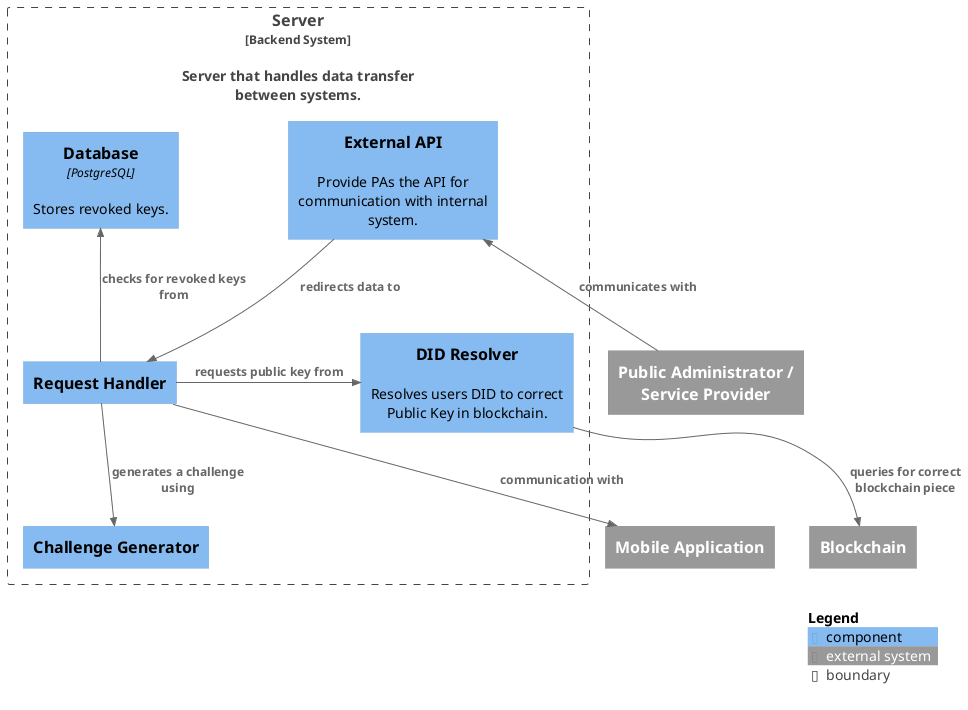

The diagram above was rendered by PlantUML. Its source (embedded in the PNG):
@startuml
!include https://raw.githubusercontent.com/plantuml-stdlib/C4-PlantUML/master/C4_Component.puml

System_Ext(bc, "Blockchain")
System_Ext(ma, "Mobile Application")
System_Ext(pa, "Public Administrator / Service Provider")

Boundary(backend, "Server", "Backend System", "", "", "Server that handles data transfer between systems.") {
  ' Component(alias, label, ?techn, ?descr, ?sprite, ?tags, ?link, ?baseShape)
    Component(RH, "Request Handler") 
    Component(challenger, "Challenge Generator") 
    Component(ext_api, "External API", "", "Provide PAs the API for communication with internal system.") 
    Component(resolver, "DID Resolver", "", "Resolves users DID to correct Public Key in blockchain.") 
    Component(DB, "Database", "PostgreSQL", "Stores revoked keys.") 

    Rel(RH, challenger, "generates a challenge using")
    Rel(ext_api, RH, "redirects data to")
    Rel_U(pa,ext_api, "communicates with")
    Rel(RH, ma, "communication with")
    Rel_U(RH, DB, "checks for revoked keys from")
    Rel_R(RH, resolver, "requests public key from")
    Rel(resolver, bc, "queries for correct blockchain piece")
}

SHOW_LEGEND()

@endpuml